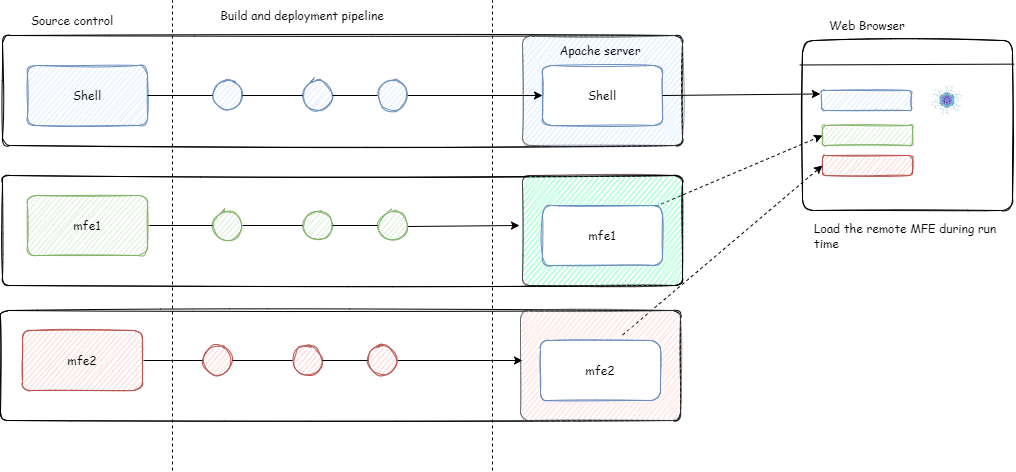

The diagram above was exported from draw.io. Its source (the exported page's mxGraphModel, read from the mxfile embedded in the PNG):
<mxGraphModel dx="1038" dy="649" grid="1" gridSize="10" guides="1" tooltips="1" connect="1" arrows="1" fold="1" page="1" pageScale="1" pageWidth="850" pageHeight="1100" math="0" shadow="0">
  <root>
    <mxCell id="kGQaxj0Fph3-kxywgE5F-0" />
    <mxCell id="kGQaxj0Fph3-kxywgE5F-1" parent="kGQaxj0Fph3-kxywgE5F-0" />
    <mxCell id="kGQaxj0Fph3-kxywgE5F-50" value="" style="rounded=1;whiteSpace=wrap;html=1;shadow=0;sketch=1;arcSize=7;fontFamily=Comic Sans MS;fillColor=#f8cecc;opacity=50;fillStyle=zigzag;strokeColor=#b85450;" parent="kGQaxj0Fph3-kxywgE5F-1" vertex="1">
      <mxGeometry x="558" y="245" width="160" height="110" as="geometry" />
    </mxCell>
    <mxCell id="kGQaxj0Fph3-kxywgE5F-2" value="" style="rounded=1;whiteSpace=wrap;html=1;shadow=0;sketch=1;arcSize=7;fontFamily=Comic Sans MS;" parent="kGQaxj0Fph3-kxywgE5F-1" vertex="1">
      <mxGeometry x="38" y="380" width="680" height="110" as="geometry" />
    </mxCell>
    <mxCell id="kGQaxj0Fph3-kxywgE5F-3" value="" style="rounded=1;whiteSpace=wrap;html=1;shadow=0;sketch=1;arcSize=7;fontFamily=Comic Sans MS;" parent="kGQaxj0Fph3-kxywgE5F-1" vertex="1">
      <mxGeometry x="40" y="245" width="680" height="110" as="geometry" />
    </mxCell>
    <mxCell id="kGQaxj0Fph3-kxywgE5F-4" value="" style="rounded=1;whiteSpace=wrap;html=1;shadow=0;sketch=1;arcSize=7;fontFamily=Comic Sans MS;" parent="kGQaxj0Fph3-kxywgE5F-1" vertex="1">
      <mxGeometry x="40" y="105" width="680" height="110" as="geometry" />
    </mxCell>
    <mxCell id="kGQaxj0Fph3-kxywgE5F-6" value="" style="rounded=1;whiteSpace=wrap;html=1;shadow=0;sketch=1;arcSize=7;fontFamily=Comic Sans MS;fillColor=#cce5ff;opacity=50;fillStyle=zigzag;strokeColor=#36393d;" parent="kGQaxj0Fph3-kxywgE5F-1" vertex="1">
      <mxGeometry x="560" y="105" width="160" height="110" as="geometry" />
    </mxCell>
    <mxCell id="kGQaxj0Fph3-kxywgE5F-7" value="Shell" style="rounded=1;whiteSpace=wrap;html=1;sketch=1;shadow=0;fillColor=#dae8fc;strokeColor=#6c8ebf;fontFamily=Comic Sans MS;" parent="kGQaxj0Fph3-kxywgE5F-1" vertex="1">
      <mxGeometry x="65" y="135" width="120" height="60" as="geometry" />
    </mxCell>
    <mxCell id="kGQaxj0Fph3-kxywgE5F-8" value="Source control" style="text;html=1;strokeColor=none;fillColor=none;align=center;verticalAlign=middle;whiteSpace=wrap;rounded=0;shadow=0;sketch=1;fontFamily=Comic Sans MS;" parent="kGQaxj0Fph3-kxywgE5F-1" vertex="1">
      <mxGeometry x="65" y="75" width="90" height="30" as="geometry" />
    </mxCell>
    <mxCell id="kGQaxj0Fph3-kxywgE5F-9" value="Apache server" style="text;html=1;strokeColor=none;fillColor=none;align=center;verticalAlign=middle;whiteSpace=wrap;rounded=0;shadow=0;sketch=1;fontFamily=Comic Sans MS;" parent="kGQaxj0Fph3-kxywgE5F-1" vertex="1">
      <mxGeometry x="543" y="105" width="190" height="30" as="geometry" />
    </mxCell>
    <mxCell id="kGQaxj0Fph3-kxywgE5F-10" value="" style="endArrow=classic;html=1;rounded=0;fontFamily=Comic Sans MS;exitX=1;exitY=0.5;exitDx=0;exitDy=0;entryX=0;entryY=0.5;entryDx=0;entryDy=0;startArrow=none;" parent="kGQaxj0Fph3-kxywgE5F-1" source="kGQaxj0Fph3-kxywgE5F-16" target="kGQaxj0Fph3-kxywgE5F-11" edge="1">
      <mxGeometry width="50" height="50" relative="1" as="geometry">
        <mxPoint x="420" y="245" as="sourcePoint" />
        <mxPoint x="470" y="195" as="targetPoint" />
      </mxGeometry>
    </mxCell>
    <mxCell id="kGQaxj0Fph3-kxywgE5F-11" value="Shell" style="rounded=1;whiteSpace=wrap;html=1;sketch=1;shadow=0;fillColor=default;strokeColor=#6c8ebf;fontFamily=Comic Sans MS;" parent="kGQaxj0Fph3-kxywgE5F-1" vertex="1">
      <mxGeometry x="580" y="135" width="120" height="60" as="geometry" />
    </mxCell>
    <mxCell id="kGQaxj0Fph3-kxywgE5F-12" value="" style="ellipse;whiteSpace=wrap;html=1;aspect=fixed;rounded=1;shadow=0;sketch=1;fontFamily=Comic Sans MS;fillColor=#dae8fc;strokeColor=#6c8ebf;" parent="kGQaxj0Fph3-kxywgE5F-1" vertex="1">
      <mxGeometry x="250" y="150" width="30" height="30" as="geometry" />
    </mxCell>
    <mxCell id="kGQaxj0Fph3-kxywgE5F-13" value="" style="endArrow=none;html=1;rounded=0;fontFamily=Comic Sans MS;exitX=1;exitY=0.5;exitDx=0;exitDy=0;entryX=0;entryY=0.5;entryDx=0;entryDy=0;" parent="kGQaxj0Fph3-kxywgE5F-1" source="kGQaxj0Fph3-kxywgE5F-7" target="kGQaxj0Fph3-kxywgE5F-12" edge="1">
      <mxGeometry width="50" height="50" relative="1" as="geometry">
        <mxPoint x="170" y="165" as="sourcePoint" />
        <mxPoint x="630" y="165" as="targetPoint" />
      </mxGeometry>
    </mxCell>
    <mxCell id="kGQaxj0Fph3-kxywgE5F-14" value="" style="ellipse;whiteSpace=wrap;html=1;aspect=fixed;rounded=1;shadow=0;sketch=1;fontFamily=Comic Sans MS;fillColor=#dae8fc;strokeColor=#6c8ebf;" parent="kGQaxj0Fph3-kxywgE5F-1" vertex="1">
      <mxGeometry x="340" y="150" width="30" height="30" as="geometry" />
    </mxCell>
    <mxCell id="kGQaxj0Fph3-kxywgE5F-15" value="" style="endArrow=none;html=1;rounded=0;fontFamily=Comic Sans MS;exitX=1;exitY=0.5;exitDx=0;exitDy=0;entryX=0;entryY=0.5;entryDx=0;entryDy=0;startArrow=none;" parent="kGQaxj0Fph3-kxywgE5F-1" source="kGQaxj0Fph3-kxywgE5F-12" target="kGQaxj0Fph3-kxywgE5F-14" edge="1">
      <mxGeometry width="50" height="50" relative="1" as="geometry">
        <mxPoint x="280" y="165" as="sourcePoint" />
        <mxPoint x="610" y="165" as="targetPoint" />
      </mxGeometry>
    </mxCell>
    <mxCell id="kGQaxj0Fph3-kxywgE5F-16" value="" style="ellipse;whiteSpace=wrap;html=1;aspect=fixed;rounded=1;shadow=0;sketch=1;fontFamily=Comic Sans MS;fillColor=#dae8fc;strokeColor=#6c8ebf;" parent="kGQaxj0Fph3-kxywgE5F-1" vertex="1">
      <mxGeometry x="415" y="150" width="30" height="30" as="geometry" />
    </mxCell>
    <mxCell id="kGQaxj0Fph3-kxywgE5F-17" value="" style="endArrow=none;html=1;rounded=0;fontFamily=Comic Sans MS;exitX=1;exitY=0.5;exitDx=0;exitDy=0;entryX=0;entryY=0.5;entryDx=0;entryDy=0;startArrow=none;" parent="kGQaxj0Fph3-kxywgE5F-1" source="kGQaxj0Fph3-kxywgE5F-14" target="kGQaxj0Fph3-kxywgE5F-16" edge="1">
      <mxGeometry width="50" height="50" relative="1" as="geometry">
        <mxPoint x="350" y="165" as="sourcePoint" />
        <mxPoint x="610" y="165" as="targetPoint" />
      </mxGeometry>
    </mxCell>
    <mxCell id="kGQaxj0Fph3-kxywgE5F-18" value="" style="endArrow=classic;html=1;rounded=0;fontFamily=Comic Sans MS;exitX=1;exitY=0.5;exitDx=0;exitDy=0;startArrow=none;" parent="kGQaxj0Fph3-kxywgE5F-1" edge="1">
      <mxGeometry width="50" height="50" relative="1" as="geometry">
        <mxPoint x="445" y="296" as="sourcePoint" />
        <mxPoint x="557" y="295" as="targetPoint" />
      </mxGeometry>
    </mxCell>
    <mxCell id="kGQaxj0Fph3-kxywgE5F-19" value="" style="ellipse;whiteSpace=wrap;html=1;aspect=fixed;rounded=1;shadow=0;sketch=1;fontFamily=Comic Sans MS;fillColor=#d5e8d4;strokeColor=#82b366;" parent="kGQaxj0Fph3-kxywgE5F-1" vertex="1">
      <mxGeometry x="250" y="280" width="30" height="30" as="geometry" />
    </mxCell>
    <mxCell id="kGQaxj0Fph3-kxywgE5F-20" value="" style="endArrow=none;html=1;rounded=0;fontFamily=Comic Sans MS;exitX=1;exitY=0.5;exitDx=0;exitDy=0;entryX=0;entryY=0.5;entryDx=0;entryDy=0;startArrow=none;" parent="kGQaxj0Fph3-kxywgE5F-1" source="kGQaxj0Fph3-kxywgE5F-36" target="kGQaxj0Fph3-kxywgE5F-19" edge="1">
      <mxGeometry width="50" height="50" relative="1" as="geometry">
        <mxPoint x="170" y="295" as="sourcePoint" />
        <mxPoint x="630" y="295" as="targetPoint" />
      </mxGeometry>
    </mxCell>
    <mxCell id="kGQaxj0Fph3-kxywgE5F-21" value="" style="ellipse;whiteSpace=wrap;html=1;aspect=fixed;rounded=1;shadow=0;sketch=1;fontFamily=Comic Sans MS;fillColor=#d5e8d4;strokeColor=#82b366;" parent="kGQaxj0Fph3-kxywgE5F-1" vertex="1">
      <mxGeometry x="340" y="280" width="30" height="30" as="geometry" />
    </mxCell>
    <mxCell id="kGQaxj0Fph3-kxywgE5F-22" value="" style="endArrow=none;html=1;rounded=0;fontFamily=Comic Sans MS;exitX=1;exitY=0.5;exitDx=0;exitDy=0;entryX=0;entryY=0.5;entryDx=0;entryDy=0;startArrow=none;" parent="kGQaxj0Fph3-kxywgE5F-1" source="kGQaxj0Fph3-kxywgE5F-19" target="kGQaxj0Fph3-kxywgE5F-21" edge="1">
      <mxGeometry width="50" height="50" relative="1" as="geometry">
        <mxPoint x="280" y="295" as="sourcePoint" />
        <mxPoint x="610" y="295" as="targetPoint" />
      </mxGeometry>
    </mxCell>
    <mxCell id="kGQaxj0Fph3-kxywgE5F-23" value="" style="ellipse;whiteSpace=wrap;html=1;aspect=fixed;rounded=1;shadow=0;sketch=1;fontFamily=Comic Sans MS;fillColor=#d5e8d4;strokeColor=#82b366;" parent="kGQaxj0Fph3-kxywgE5F-1" vertex="1">
      <mxGeometry x="415" y="280" width="30" height="30" as="geometry" />
    </mxCell>
    <mxCell id="kGQaxj0Fph3-kxywgE5F-24" value="" style="endArrow=none;html=1;rounded=0;fontFamily=Comic Sans MS;exitX=1;exitY=0.5;exitDx=0;exitDy=0;entryX=0;entryY=0.5;entryDx=0;entryDy=0;startArrow=none;" parent="kGQaxj0Fph3-kxywgE5F-1" source="kGQaxj0Fph3-kxywgE5F-21" target="kGQaxj0Fph3-kxywgE5F-23" edge="1">
      <mxGeometry width="50" height="50" relative="1" as="geometry">
        <mxPoint x="350" y="295" as="sourcePoint" />
        <mxPoint x="610" y="295" as="targetPoint" />
      </mxGeometry>
    </mxCell>
    <mxCell id="kGQaxj0Fph3-kxywgE5F-25" value="" style="endArrow=classic;html=1;rounded=0;fontFamily=Comic Sans MS;exitX=1;exitY=0.5;exitDx=0;exitDy=0;startArrow=none;" parent="kGQaxj0Fph3-kxywgE5F-1" source="kGQaxj0Fph3-kxywgE5F-30" edge="1">
      <mxGeometry width="50" height="50" relative="1" as="geometry">
        <mxPoint x="410" y="510" as="sourcePoint" />
        <mxPoint x="560" y="430" as="targetPoint" />
      </mxGeometry>
    </mxCell>
    <mxCell id="kGQaxj0Fph3-kxywgE5F-26" value="" style="ellipse;whiteSpace=wrap;html=1;aspect=fixed;rounded=1;shadow=0;sketch=1;fontFamily=Comic Sans MS;fillColor=#f8cecc;strokeColor=#b85450;" parent="kGQaxj0Fph3-kxywgE5F-1" vertex="1">
      <mxGeometry x="240" y="415" width="30" height="30" as="geometry" />
    </mxCell>
    <mxCell id="kGQaxj0Fph3-kxywgE5F-27" value="" style="endArrow=none;html=1;rounded=0;fontFamily=Comic Sans MS;exitX=1;exitY=0.5;exitDx=0;exitDy=0;entryX=0;entryY=0.5;entryDx=0;entryDy=0;" parent="kGQaxj0Fph3-kxywgE5F-1" source="kGQaxj0Fph3-kxywgE5F-33" target="kGQaxj0Fph3-kxywgE5F-26" edge="1">
      <mxGeometry width="50" height="50" relative="1" as="geometry">
        <mxPoint x="160" y="430" as="sourcePoint" />
        <mxPoint x="620" y="430" as="targetPoint" />
      </mxGeometry>
    </mxCell>
    <mxCell id="kGQaxj0Fph3-kxywgE5F-28" value="" style="ellipse;whiteSpace=wrap;html=1;aspect=fixed;rounded=1;shadow=0;sketch=1;fontFamily=Comic Sans MS;fillColor=#f8cecc;strokeColor=#b85450;" parent="kGQaxj0Fph3-kxywgE5F-1" vertex="1">
      <mxGeometry x="330" y="415" width="30" height="30" as="geometry" />
    </mxCell>
    <mxCell id="kGQaxj0Fph3-kxywgE5F-29" value="" style="endArrow=none;html=1;rounded=0;fontFamily=Comic Sans MS;exitX=1;exitY=0.5;exitDx=0;exitDy=0;entryX=0;entryY=0.5;entryDx=0;entryDy=0;startArrow=none;" parent="kGQaxj0Fph3-kxywgE5F-1" source="kGQaxj0Fph3-kxywgE5F-26" target="kGQaxj0Fph3-kxywgE5F-28" edge="1">
      <mxGeometry width="50" height="50" relative="1" as="geometry">
        <mxPoint x="270" y="430" as="sourcePoint" />
        <mxPoint x="600" y="430" as="targetPoint" />
      </mxGeometry>
    </mxCell>
    <mxCell id="kGQaxj0Fph3-kxywgE5F-30" value="" style="ellipse;whiteSpace=wrap;html=1;aspect=fixed;rounded=1;shadow=0;sketch=1;fontFamily=Comic Sans MS;fillColor=#f8cecc;strokeColor=#b85450;" parent="kGQaxj0Fph3-kxywgE5F-1" vertex="1">
      <mxGeometry x="405" y="415" width="30" height="30" as="geometry" />
    </mxCell>
    <mxCell id="kGQaxj0Fph3-kxywgE5F-31" value="" style="endArrow=none;html=1;rounded=0;fontFamily=Comic Sans MS;exitX=1;exitY=0.5;exitDx=0;exitDy=0;entryX=0;entryY=0.5;entryDx=0;entryDy=0;startArrow=none;" parent="kGQaxj0Fph3-kxywgE5F-1" source="kGQaxj0Fph3-kxywgE5F-28" target="kGQaxj0Fph3-kxywgE5F-30" edge="1">
      <mxGeometry width="50" height="50" relative="1" as="geometry">
        <mxPoint x="340" y="430" as="sourcePoint" />
        <mxPoint x="600" y="430" as="targetPoint" />
      </mxGeometry>
    </mxCell>
    <mxCell id="kGQaxj0Fph3-kxywgE5F-32" value="" style="rounded=1;whiteSpace=wrap;html=1;shadow=0;sketch=1;arcSize=7;fontFamily=Comic Sans MS;" parent="kGQaxj0Fph3-kxywgE5F-1" vertex="1">
      <mxGeometry x="840" y="110" width="210" height="170" as="geometry" />
    </mxCell>
    <mxCell id="kGQaxj0Fph3-kxywgE5F-33" value="mfe2" style="rounded=1;whiteSpace=wrap;html=1;sketch=1;shadow=0;fillColor=#f8cecc;strokeColor=#b85450;fontFamily=Comic Sans MS;" parent="kGQaxj0Fph3-kxywgE5F-1" vertex="1">
      <mxGeometry x="60" y="400" width="120" height="60" as="geometry" />
    </mxCell>
    <mxCell id="kGQaxj0Fph3-kxywgE5F-34" value="" style="rounded=1;whiteSpace=wrap;html=1;sketch=1;shadow=0;fillColor=#dae8fc;strokeColor=#6c8ebf;fontFamily=Comic Sans MS;horizontal=1;verticalAlign=top;" parent="kGQaxj0Fph3-kxywgE5F-1" vertex="1">
      <mxGeometry x="859" y="160" width="90" height="20" as="geometry" />
    </mxCell>
    <mxCell id="kGQaxj0Fph3-kxywgE5F-35" value="Web Browser" style="text;html=1;strokeColor=none;fillColor=none;align=center;verticalAlign=middle;whiteSpace=wrap;rounded=0;shadow=0;sketch=1;fontFamily=Comic Sans MS;" parent="kGQaxj0Fph3-kxywgE5F-1" vertex="1">
      <mxGeometry x="810" y="80" width="190" height="30" as="geometry" />
    </mxCell>
    <mxCell id="kGQaxj0Fph3-kxywgE5F-36" value="mfe1" style="rounded=1;whiteSpace=wrap;html=1;sketch=1;shadow=0;fillColor=#d5e8d4;strokeColor=#82b366;fontFamily=Comic Sans MS;" parent="kGQaxj0Fph3-kxywgE5F-1" vertex="1">
      <mxGeometry x="65" y="265" width="120" height="60" as="geometry" />
    </mxCell>
    <mxCell id="kGQaxj0Fph3-kxywgE5F-37" value="" style="rounded=1;whiteSpace=wrap;html=1;sketch=1;shadow=0;fillColor=#d5e8d4;strokeColor=#82b366;fontFamily=Comic Sans MS;" parent="kGQaxj0Fph3-kxywgE5F-1" vertex="1">
      <mxGeometry x="860" y="195" width="90" height="20" as="geometry" />
    </mxCell>
    <mxCell id="kGQaxj0Fph3-kxywgE5F-38" value="" style="rounded=1;whiteSpace=wrap;html=1;sketch=1;shadow=0;fillColor=#f8cecc;strokeColor=#b85450;fontFamily=Comic Sans MS;" parent="kGQaxj0Fph3-kxywgE5F-1" vertex="1">
      <mxGeometry x="860" y="225" width="90" height="20" as="geometry" />
    </mxCell>
    <mxCell id="kGQaxj0Fph3-kxywgE5F-39" value="" style="endArrow=classic;html=1;rounded=0;fontFamily=Comic Sans MS;entryX=-0.013;entryY=0.173;entryDx=0;entryDy=0;entryPerimeter=0;exitX=1;exitY=0.5;exitDx=0;exitDy=0;" parent="kGQaxj0Fph3-kxywgE5F-1" source="kGQaxj0Fph3-kxywgE5F-11" target="kGQaxj0Fph3-kxywgE5F-34" edge="1">
      <mxGeometry width="50" height="50" relative="1" as="geometry">
        <mxPoint x="410" y="330" as="sourcePoint" />
        <mxPoint x="460" y="280" as="targetPoint" />
      </mxGeometry>
    </mxCell>
    <mxCell id="kGQaxj0Fph3-kxywgE5F-40" value="" style="endArrow=classic;html=1;rounded=0;fontFamily=Comic Sans MS;entryX=0;entryY=0.5;entryDx=0;entryDy=0;dashed=1;exitX=0.638;exitY=0.409;exitDx=0;exitDy=0;exitPerimeter=0;" parent="kGQaxj0Fph3-kxywgE5F-1" source="kGQaxj0Fph3-kxywgE5F-50" target="kGQaxj0Fph3-kxywgE5F-37" edge="1">
      <mxGeometry width="50" height="50" relative="1" as="geometry">
        <mxPoint x="690" y="330" as="sourcePoint" />
        <mxPoint x="460" y="280" as="targetPoint" />
      </mxGeometry>
    </mxCell>
    <mxCell id="kGQaxj0Fph3-kxywgE5F-41" value="" style="endArrow=classic;html=1;rounded=0;fontFamily=Comic Sans MS;entryX=0;entryY=0.5;entryDx=0;entryDy=0;dashed=1;" parent="kGQaxj0Fph3-kxywgE5F-1" target="kGQaxj0Fph3-kxywgE5F-38" edge="1">
      <mxGeometry width="50" height="50" relative="1" as="geometry">
        <mxPoint x="660" y="404.56521739130426" as="sourcePoint" />
        <mxPoint x="750" y="260" as="targetPoint" />
      </mxGeometry>
    </mxCell>
    <mxCell id="kGQaxj0Fph3-kxywgE5F-42" value="" style="shape=image;verticalLabelPosition=bottom;labelBackgroundColor=default;verticalAlign=top;aspect=fixed;imageAspect=0;image=data:image/png,(base64 omitted: 35060 chars);" parent="kGQaxj0Fph3-kxywgE5F-1" vertex="1">
      <mxGeometry x="969.83" y="154.41" width="30.17" height="31.17" as="geometry" />
    </mxCell>
    <mxCell id="kGQaxj0Fph3-kxywgE5F-43" value="&lt;span style=&quot;background-color: initial;&quot;&gt;Load the remote MFE during run time&lt;/span&gt;" style="text;html=1;strokeColor=none;fillColor=none;align=left;verticalAlign=middle;whiteSpace=wrap;rounded=0;shadow=0;sketch=1;fontFamily=Comic Sans MS;" parent="kGQaxj0Fph3-kxywgE5F-1" vertex="1">
      <mxGeometry x="850" y="275" width="190" height="60" as="geometry" />
    </mxCell>
    <mxCell id="kGQaxj0Fph3-kxywgE5F-44" value="Build and deployment pipeline" style="text;html=1;strokeColor=none;fillColor=none;align=center;verticalAlign=middle;whiteSpace=wrap;rounded=0;shadow=0;sketch=1;fontFamily=Comic Sans MS;" parent="kGQaxj0Fph3-kxywgE5F-1" vertex="1">
      <mxGeometry x="245" y="70" width="190" height="30" as="geometry" />
    </mxCell>
    <mxCell id="kGQaxj0Fph3-kxywgE5F-48" value="" style="endArrow=none;dashed=1;html=1;rounded=0;" parent="kGQaxj0Fph3-kxywgE5F-1" edge="1">
      <mxGeometry width="50" height="50" relative="1" as="geometry">
        <mxPoint x="210" y="540" as="sourcePoint" />
        <mxPoint x="210" y="70" as="targetPoint" />
      </mxGeometry>
    </mxCell>
    <mxCell id="kGQaxj0Fph3-kxywgE5F-49" value="" style="endArrow=none;dashed=1;html=1;rounded=0;" parent="kGQaxj0Fph3-kxywgE5F-1" edge="1">
      <mxGeometry width="50" height="50" relative="1" as="geometry">
        <mxPoint x="530" y="540" as="sourcePoint" />
        <mxPoint x="530" y="70" as="targetPoint" />
      </mxGeometry>
    </mxCell>
    <mxCell id="-WgmHmmBEo4wkGQ2bYjP-0" value="" style="rounded=1;whiteSpace=wrap;html=1;shadow=0;sketch=1;arcSize=7;fontFamily=Comic Sans MS;fillColor=#66FFB3;opacity=50;gradientColor=none;fillStyle=zigzag;strokeColor=default;" parent="kGQaxj0Fph3-kxywgE5F-1" vertex="1">
      <mxGeometry x="560" y="245" width="160" height="110" as="geometry" />
    </mxCell>
    <mxCell id="-WgmHmmBEo4wkGQ2bYjP-1" value="mfe1" style="rounded=1;whiteSpace=wrap;html=1;sketch=1;shadow=0;fillColor=default;strokeColor=#6c8ebf;fontFamily=Comic Sans MS;" parent="kGQaxj0Fph3-kxywgE5F-1" vertex="1">
      <mxGeometry x="580" y="275" width="120" height="60" as="geometry" />
    </mxCell>
    <mxCell id="-WgmHmmBEo4wkGQ2bYjP-2" value="" style="rounded=1;whiteSpace=wrap;html=1;shadow=0;sketch=1;arcSize=7;fontFamily=Comic Sans MS;fillColor=#ffcccc;opacity=50;fillStyle=zigzag;strokeColor=#36393d;" parent="kGQaxj0Fph3-kxywgE5F-1" vertex="1">
      <mxGeometry x="558" y="380" width="160" height="110" as="geometry" />
    </mxCell>
    <mxCell id="-WgmHmmBEo4wkGQ2bYjP-3" value="mfe2" style="rounded=1;whiteSpace=wrap;html=1;sketch=1;shadow=0;fillColor=default;strokeColor=#6c8ebf;fontFamily=Comic Sans MS;" parent="kGQaxj0Fph3-kxywgE5F-1" vertex="1">
      <mxGeometry x="578" y="410" width="120" height="60" as="geometry" />
    </mxCell>
    <mxCell id="-WgmHmmBEo4wkGQ2bYjP-5" value="" style="endArrow=none;html=1;rounded=0;fontSize=16;entryX=1.008;entryY=0.139;entryDx=0;entryDy=0;entryPerimeter=0;exitX=-0.013;exitY=0.144;exitDx=0;exitDy=0;exitPerimeter=0;" parent="kGQaxj0Fph3-kxywgE5F-1" source="kGQaxj0Fph3-kxywgE5F-32" target="kGQaxj0Fph3-kxywgE5F-32" edge="1">
      <mxGeometry width="50" height="50" relative="1" as="geometry">
        <mxPoint x="590" y="260" as="sourcePoint" />
        <mxPoint x="640" y="210" as="targetPoint" />
      </mxGeometry>
    </mxCell>
  </root>
</mxGraphModel>